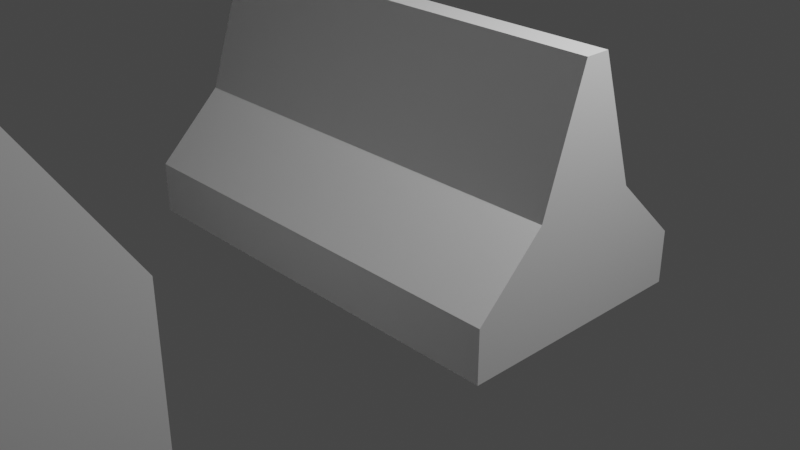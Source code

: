 # Source: houses.blend  (saved by Blender 3.5.10; exported with 4.5.12 LTS)
import bpy
from mathutils import Matrix  # noqa: F401  (used for matrix-valued properties, if any)

bpy.ops.wm.read_factory_settings(use_empty=True)
scene = bpy.context.scene
scene.name = 'Scene'

# ---- collections
col_collection = bpy.data.collections.new('Collection'); scene.collection.children.link(col_collection)

# ---- materials (node trees are filled in below, after node groups)
mat_material = bpy.data.materials.new('Material')
mat_material.alpha_threshold = 0.0
mat_material.use_transparent_shadow = False
mat_material.roughness = 0.5
mat_material.line_color = (0.0, 0.0, 0.0, 1.0)

# ---- material node trees
mat_material.use_nodes = True; mat_material.node_tree.nodes.clear()
_N = mat_material.node_tree.nodes; _L = mat_material.node_tree.links
n0 = _N.new('ShaderNodeOutputMaterial'); n0.name = 'Material Output'; n0.location = (300, 300)
n1 = _N.new('ShaderNodeBsdfPrincipled'); n1.name = 'Principled BSDF'; n1.location = (10, 300)
n1.distribution = 'GGX'
n1.subsurface_method = 'RANDOM_WALK_SKIN'
n1.inputs[3].default_value = 1.45
n1.inputs[27].default_value = (0.0, 0.0, 0.0, 1.0)
n1.inputs[28].default_value = 1.0
_L.new(n1.outputs[0], n0.inputs[0])
n0.is_active_output = True

# ---- world
world_world = bpy.data.worlds.new('World'); scene.world = world_world
world_world.use_nodes = True; world_world.node_tree.nodes.clear()
_N = world_world.node_tree.nodes; _L = world_world.node_tree.links
n0 = _N.new('ShaderNodeOutputWorld'); n0.name = 'World Output'; n0.location = (300, 300)
n1 = _N.new('ShaderNodeBackground'); n1.name = 'Background'; n1.location = (10, 300)
n1.inputs[0].default_value = (0.05088, 0.05088, 0.05088, 1.0)
_L.new(n1.outputs[0], n0.inputs[0])
n0.is_active_output = True
world_world.color = (0.05088, 0.05088, 0.05088)
world_world.use_sun_shadow = False
world_world.sun_shadow_jitter_overblur = 0.0

# ---- cameras
cam_camera = bpy.data.cameras.new('Camera')
cam_camera.clip_end = 100.0
cam_camera.ortho_scale = 7.314

# ---- lights
light_light = bpy.data.lights.new('Light', 'POINT')
light_light.transmission_factor = 0.0
light_light.energy = 1000.0
light_light.shadow_soft_size = 0.1
light_light.shadow_maximum_resolution = 0.006
light_light.use_absolute_resolution = True

# ---- meshes
me_cube = bpy.data.meshes.new('Cube')
me_cube.from_pydata([(1.0, 1.271, -0.4554), (1.0, 1.271, -1.0), (1.0, -1.271, -0.4554), (1.0, -1.271, -1.0), (-1.0, 1.271, -0.4554), (-1.0, 1.271, -1.0), (-1.0, -1.271, -0.4554), (-1.0, -1.271, -1.0), (1.0, 0.1299, 1.553), (1.0, -0.1299, 1.553), (-1.0, -0.1299, 1.553), (-1.0, 0.1299, 1.553), (1.0, -0.565, 0.2309), (1.0, 0.565, 0.2309), (-1.0, 0.565, 0.2309), (-1.0, -0.565, 0.2309)], [], [(14, 15, 10, 11), (3, 2, 6, 7), (1, 0, 2, 3), (7, 6, 4, 5), (13, 14, 11, 8), (5, 4, 0, 1), (12, 15, 6, 2), (1, 3, 7, 5), (12, 13, 8, 9), (10, 9, 8, 11), (2, 0, 13, 12), (9, 10, 15, 12), (0, 4, 14, 13), (4, 6, 15, 14)])
_uv = me_cube.uv_layers.new(name='UVMap')
_uv.uv.foreach_set('vector', [0.875, 0.5544, 0.875, 0.6956, 0.875, 0.6412, 0.875, 0.6088, 0.375, 0.75, 0.625, 0.75, 0.625, 1.0, 0.375, 1.0, 0.375, 0.5, 0.625, 0.5, 0.625, 0.75, 0.375, 0.75, 0.375, 1.0, 0.625, 1.0, 0.625, 0.25, 0.375, 0.25, 0.625, 0.5544, 0.875, 0.5544, 0.875, 0.6088, 0.625, 0.6088, 0.375, 0.25, 0.625, 0.25, 0.625, 0.5, 0.375, 0.5, 0.625, 0.6956, 0.875, 0.6956, 0.875, 0.75, 0.625, 0.75, 0.375, 0.5, 0.375, 0.75, 0.375, 1.0, 0.375, 0.25, 0.625, 0.6956, 0.625, 0.5544, 0.625, 0.6088, 0.625, 0.6412, 0.875, 0.6412, 0.625, 0.6412, 0.625, 0.6088, 0.875, 0.6088, 0.625, 0.75, 0.625, 0.5, 0.625, 0.5544, 0.625, 0.6956, 0.625, 0.6412, 0.875, 0.6412, 0.875, 0.6956, 0.625, 0.6956, 0.625, 0.5, 0.875, 0.5, 0.875, 0.5544, 0.625, 0.5544, 0.875, 0.5, 0.875, 0.75, 0.875, 0.6956, 0.875, 0.5544])
me_cube.materials.append(mat_material)
me_cube.use_mirror_vertex_groups = False
me_cube.update()
me_cube_001 = bpy.data.meshes.new('Cube.001')
me_cube_001.from_pydata([(-1.0, -1.0, -1.0), (-1.0, -1.0, 1.0), (-1.0, 1.0, -1.0), (-1.0, 1.0, 1.0), (1.0, -1.0, -1.0), (1.0, -1.0, 1.0), (1.0, 1.0, -1.0), (1.0, 1.0, 1.0), (0.0, 1.0, -1.0), (0.0, 1.0, 1.988), (0.0, -1.0, -1.0), (0.0, -1.0, 1.988)], [], [(0, 1, 3, 2), (8, 9, 7, 6), (6, 7, 5, 4), (10, 11, 1, 0), (8, 6, 4, 10), (9, 3, 1, 11), (7, 9, 11, 5), (2, 8, 10, 0), (4, 5, 11, 10), (2, 3, 9, 8)])
_uv = me_cube_001.uv_layers.new(name='UVMap')
_uv.uv.foreach_set('vector', [0.375, 0.0, 0.625, 0.0, 0.625, 0.25, 0.375, 0.25, 0.375, 0.375, 0.625, 0.375, 0.625, 0.5, 0.375, 0.5, 0.375, 0.5, 0.625, 0.5, 0.625, 0.75, 0.375, 0.75, 0.375, 0.875, 0.625, 0.875, 0.625, 1.0, 0.375, 1.0, 0.25, 0.5, 0.375, 0.5, 0.375, 0.75, 0.25, 0.75, 0.75, 0.5, 0.875, 0.5, 0.875, 0.75, 0.75, 0.75, 0.625, 0.5, 0.75, 0.5, 0.75, 0.75, 0.625, 0.75, 0.125, 0.5, 0.25, 0.5, 0.25, 0.75, 0.125, 0.75, 0.375, 0.75, 0.625, 0.75, 0.625, 0.875, 0.375, 0.875, 0.375, 0.25, 0.625, 0.25, 0.625, 0.375, 0.375, 0.375])
me_cube_001.update()
me_cube_005 = bpy.data.meshes.new('Cube.005')
me_cube_005.from_pydata([(-1.883, -1.0, -1.0), (-1.883, -1.0, 1.0), (-1.883, 1.0, -1.0), (-1.883, 1.0, 1.0), (1.883, -1.0, -1.0), (1.883, -1.0, 1.0), (1.883, 1.0, -1.0), (1.883, 1.0, 1.0), (-1.883, 0.0, -1.0), (-1.883, 0.0, 2.522), (1.883, 0.0, -1.0), (1.883, 0.0, 2.522)], [], [(8, 9, 3, 2), (2, 3, 7, 6), (10, 11, 5, 4), (4, 5, 1, 0), (8, 10, 4, 0), (11, 9, 1, 5), (7, 3, 9, 11), (2, 6, 10, 8), (6, 7, 11, 10), (0, 1, 9, 8)])
_uv = me_cube_005.uv_layers.new(name='UVMap')
_uv.uv.foreach_set('vector', [0.375, 0.125, 0.625, 0.125, 0.625, 0.25, 0.375, 0.25, 0.375, 0.25, 0.625, 0.25, 0.625, 0.5, 0.375, 0.5, 0.375, 0.625, 0.625, 0.625, 0.625, 0.75, 0.375, 0.75, 0.375, 0.75, 0.625, 0.75, 0.625, 1.0, 0.375, 1.0, 0.125, 0.625, 0.375, 0.625, 0.375, 0.75, 0.125, 0.75, 0.625, 0.625, 0.875, 0.625, 0.875, 0.75, 0.625, 0.75, 0.625, 0.5, 0.875, 0.5, 0.875, 0.625, 0.625, 0.625, 0.125, 0.5, 0.375, 0.5, 0.375, 0.625, 0.125, 0.625, 0.375, 0.5, 0.625, 0.5, 0.625, 0.625, 0.375, 0.625, 0.375, 0.0, 0.625, 0.0, 0.625, 0.125, 0.375, 0.125])
me_cube_005.update()

# ---- objects
ob_cube = bpy.data.objects.new('Cube', me_cube)
ob_light = bpy.data.objects.new('Light', light_light)
ob_camera = bpy.data.objects.new('Camera', cam_camera)
ob_cube_001 = bpy.data.objects.new('Cube.001', me_cube_001)
ob_cube_002 = bpy.data.objects.new('Cube.002', me_cube_005)

# ---- transforms, parenting, visibility, modifiers, constraints
ob_cube.location = (0.0, 0.0, 0.7167)
ob_cube.scale = (2.288, 1.0, 1.0)
ob_cube.lock_rotations_4d = False
ob_cube.empty_display_type = 'ARROWS'
ob_cube.lineart.crease_threshold = 0.0
ob_light.location = (4.076, 1.005, 5.904)
ob_light.rotation_euler = (0.6503, 0.05522, 1.866)
ob_light.lock_rotations_4d = False
ob_light.empty_display_type = 'ARROWS'
ob_light.color = (0.0, 0.0, 0.0, 0.0)
ob_light.lineart.crease_threshold = 0.0
ob_camera.location = (7.359, -6.926, 4.958)
ob_camera.rotation_euler = (1.109, 0.0, 0.8149)
ob_camera.lock_rotations_4d = False
ob_camera.empty_display_type = 'ARROWS'
ob_camera.color = (0.0, 0.0, 0.0, 0.0)
ob_camera.display_type = 'WIRE'
ob_camera.lineart.crease_threshold = 0.0
ob_cube_001.location = (0.421, 0.932, 0.1558)
ob_cube_001.scale = (0.5034, 0.5034, 0.5034)
ob_cube_002.location = (0.0, -4.888, 0.5819)

# ---- collection membership
col_collection.objects.link(ob_cube)
col_collection.objects.link(ob_light)
col_collection.objects.link(ob_camera)
col_collection.objects.link(ob_cube_001)
col_collection.objects.link(ob_cube_002)

# ---- scene / render settings (as saved in the file)
scene.camera = ob_camera
scene.frame_start = 1; scene.frame_end = 250; scene.frame_set(1)
scene.render.engine = 'BLENDER_EEVEE_NEXT'
scene.cycles.sampling_pattern = 'TABULATED_SOBOL'
scene.view_settings.view_transform = 'Filmic'
bpy.context.view_layer.update()
